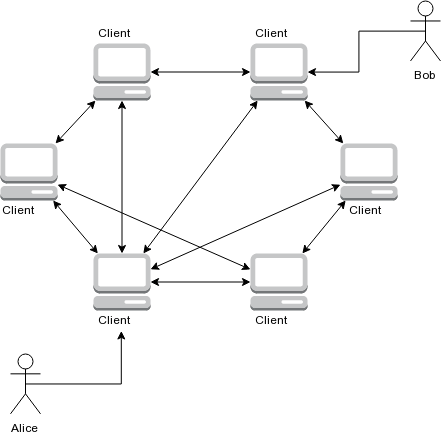

The diagram above was exported from draw.io. Its source (the exported page's mxGraphModel, read from the mxfile embedded in the PNG):
<mxGraphModel dx="673" dy="330" grid="1" gridSize="10" guides="1" tooltips="1" connect="1" arrows="1" fold="1" page="1" pageScale="1" pageWidth="850" pageHeight="1100" background="#ffffff" math="0" shadow="0">
  <root>
    <mxCell id="0" />
    <mxCell id="1" parent="0" />
    <mxCell id="24" style="edgeStyle=none;rounded=0;html=1;startArrow=classic;startFill=1;endArrow=classic;endFill=1;jettySize=auto;orthogonalLoop=1;" edge="1" parent="1" source="2" target="12">
      <mxGeometry relative="1" as="geometry" />
    </mxCell>
    <mxCell id="2" value="" style="dashed=0;html=1;shape=mxgraph.aws2.non-service_specific.client;strokeColor=none;" vertex="1" parent="1">
      <mxGeometry x="373" y="110" width="57" height="57" as="geometry" />
    </mxCell>
    <mxCell id="17" style="edgeStyle=orthogonalEdgeStyle;rounded=0;html=1;exitX=0.5;exitY=0.5;exitPerimeter=0;jettySize=auto;orthogonalLoop=1;" edge="1" parent="1" source="5" target="9">
      <mxGeometry relative="1" as="geometry" />
    </mxCell>
    <mxCell id="5" value="Alice" style="shape=umlActor;html=1;verticalLabelPosition=bottom;verticalAlign=top;align=center;" vertex="1" parent="1">
      <mxGeometry x="290" y="420.3333333333333" width="30" height="60" as="geometry" />
    </mxCell>
    <mxCell id="9" value="&lt;div style=&quot;text-align: center&quot;&gt;&lt;span&gt;Client&lt;/span&gt;&lt;/div&gt;" style="text;html=1;resizable=0;points=[];autosize=1;align=left;verticalAlign=top;spacingTop=-4;" vertex="1" parent="1">
      <mxGeometry x="376" y="377.4761904761905" width="50" height="20" as="geometry" />
    </mxCell>
    <mxCell id="11" value="" style="dashed=0;html=1;shape=mxgraph.aws2.non-service_specific.client;strokeColor=none;" vertex="1" parent="1">
      <mxGeometry x="620" y="210" width="57" height="57" as="geometry" />
    </mxCell>
    <mxCell id="23" style="edgeStyle=none;rounded=0;html=1;startArrow=classic;startFill=1;endArrow=classic;endFill=1;jettySize=auto;orthogonalLoop=1;" edge="1" parent="1" source="12" target="11">
      <mxGeometry relative="1" as="geometry" />
    </mxCell>
    <mxCell id="12" value="" style="dashed=0;html=1;shape=mxgraph.aws2.non-service_specific.client;strokeColor=none;" vertex="1" parent="1">
      <mxGeometry x="530" y="110" width="57" height="57" as="geometry" />
    </mxCell>
    <mxCell id="22" style="edgeStyle=none;rounded=0;html=1;startArrow=classic;startFill=1;endArrow=classic;endFill=1;jettySize=auto;orthogonalLoop=1;" edge="1" parent="1" source="13" target="2">
      <mxGeometry relative="1" as="geometry" />
    </mxCell>
    <mxCell id="28" style="edgeStyle=none;rounded=0;html=1;startArrow=classic;startFill=1;endArrow=classic;endFill=1;jettySize=auto;orthogonalLoop=1;" edge="1" parent="1" source="13" target="15">
      <mxGeometry relative="1" as="geometry" />
    </mxCell>
    <mxCell id="13" value="" style="dashed=0;html=1;shape=mxgraph.aws2.non-service_specific.client;strokeColor=none;" vertex="1" parent="1">
      <mxGeometry x="280" y="210" width="57" height="57" as="geometry" />
    </mxCell>
    <mxCell id="21" style="edgeStyle=none;rounded=0;html=1;startArrow=classic;startFill=1;endArrow=classic;endFill=1;jettySize=auto;orthogonalLoop=1;" edge="1" parent="1" source="14" target="13">
      <mxGeometry relative="1" as="geometry" />
    </mxCell>
    <mxCell id="25" style="edgeStyle=none;rounded=0;html=1;startArrow=classic;startFill=1;endArrow=classic;endFill=1;jettySize=auto;orthogonalLoop=1;" edge="1" parent="1" source="14" target="2">
      <mxGeometry relative="1" as="geometry" />
    </mxCell>
    <mxCell id="26" style="edgeStyle=none;rounded=0;html=1;startArrow=classic;startFill=1;endArrow=classic;endFill=1;jettySize=auto;orthogonalLoop=1;" edge="1" parent="1" source="14" target="11">
      <mxGeometry relative="1" as="geometry" />
    </mxCell>
    <mxCell id="27" style="edgeStyle=none;rounded=0;html=1;startArrow=classic;startFill=1;endArrow=classic;endFill=1;jettySize=auto;orthogonalLoop=1;" edge="1" parent="1" source="14" target="12">
      <mxGeometry relative="1" as="geometry" />
    </mxCell>
    <mxCell id="14" value="" style="dashed=0;html=1;shape=mxgraph.aws2.non-service_specific.client;strokeColor=none;" vertex="1" parent="1">
      <mxGeometry x="373" y="320" width="57" height="57" as="geometry" />
    </mxCell>
    <mxCell id="19" style="edgeStyle=orthogonalEdgeStyle;rounded=0;html=1;startArrow=classic;startFill=1;endArrow=classic;endFill=1;jettySize=auto;orthogonalLoop=1;" edge="1" parent="1" source="15" target="14">
      <mxGeometry relative="1" as="geometry">
        <Array as="points" />
      </mxGeometry>
    </mxCell>
    <mxCell id="20" style="rounded=0;html=1;startArrow=classic;startFill=1;endArrow=classic;endFill=1;jettySize=auto;orthogonalLoop=1;" edge="1" parent="1" source="15" target="11">
      <mxGeometry relative="1" as="geometry" />
    </mxCell>
    <mxCell id="15" value="" style="dashed=0;html=1;shape=mxgraph.aws2.non-service_specific.client;strokeColor=none;" vertex="1" parent="1">
      <mxGeometry x="530" y="320" width="57" height="57" as="geometry" />
    </mxCell>
    <mxCell id="16" style="edgeStyle=orthogonalEdgeStyle;rounded=0;html=1;exitX=0.5;exitY=0.5;exitPerimeter=0;entryX=0.5;entryY=0.5;entryPerimeter=0;jettySize=auto;orthogonalLoop=1;" edge="1" parent="1" source="5" target="5">
      <mxGeometry relative="1" as="geometry" />
    </mxCell>
    <mxCell id="18" style="edgeStyle=orthogonalEdgeStyle;rounded=0;html=1;exitX=0;exitY=0.5;exitPerimeter=0;entryX=0;entryY=0.5;entryPerimeter=0;jettySize=auto;orthogonalLoop=1;startArrow=classic;startFill=1;endArrow=classic;endFill=1;" edge="1" parent="1" source="15" target="15">
      <mxGeometry relative="1" as="geometry" />
    </mxCell>
    <mxCell id="30" value="&lt;div style=&quot;text-align: center&quot;&gt;&lt;span&gt;Client&lt;/span&gt;&lt;/div&gt;" style="text;html=1;resizable=0;points=[];autosize=1;align=left;verticalAlign=top;spacingTop=-4;" vertex="1" parent="1">
      <mxGeometry x="533" y="377.4761904761905" width="50" height="20" as="geometry" />
    </mxCell>
    <mxCell id="31" value="&lt;div style=&quot;text-align: center&quot;&gt;&lt;span&gt;Client&lt;/span&gt;&lt;/div&gt;" style="text;html=1;resizable=0;points=[];autosize=1;align=left;verticalAlign=top;spacingTop=-4;" vertex="1" parent="1">
      <mxGeometry x="627" y="267.4761904761905" width="50" height="20" as="geometry" />
    </mxCell>
    <mxCell id="32" value="&lt;div style=&quot;text-align: center&quot;&gt;&lt;span&gt;Client&lt;/span&gt;&lt;/div&gt;" style="text;html=1;resizable=0;points=[];autosize=1;align=left;verticalAlign=top;spacingTop=-4;" vertex="1" parent="1">
      <mxGeometry x="280" y="267.4761904761905" width="50" height="20" as="geometry" />
    </mxCell>
    <mxCell id="33" value="&lt;div style=&quot;text-align: center&quot;&gt;&lt;span&gt;Client&lt;/span&gt;&lt;/div&gt;" style="text;html=1;resizable=0;points=[];autosize=1;align=left;verticalAlign=top;spacingTop=-4;" vertex="1" parent="1">
      <mxGeometry x="376" y="89.71428571428572" width="50" height="20" as="geometry" />
    </mxCell>
    <mxCell id="34" value="&lt;div style=&quot;text-align: center&quot;&gt;&lt;span&gt;Client&lt;/span&gt;&lt;/div&gt;" style="text;html=1;resizable=0;points=[];autosize=1;align=left;verticalAlign=top;spacingTop=-4;" vertex="1" parent="1">
      <mxGeometry x="533" y="89.57142857142856" width="50" height="20" as="geometry" />
    </mxCell>
    <mxCell id="36" style="edgeStyle=orthogonalEdgeStyle;rounded=0;html=1;exitX=0.5;exitY=0.5;exitPerimeter=0;startArrow=none;startFill=0;endArrow=classic;endFill=1;jettySize=auto;orthogonalLoop=1;" edge="1" parent="1" source="35" target="12">
      <mxGeometry relative="1" as="geometry" />
    </mxCell>
    <mxCell id="35" value="Bob" style="shape=umlActor;html=1;verticalLabelPosition=bottom;verticalAlign=top;align=center;" vertex="1" parent="1">
      <mxGeometry x="690" y="67.47619047619048" width="30" height="60" as="geometry" />
    </mxCell>
  </root>
</mxGraphModel>